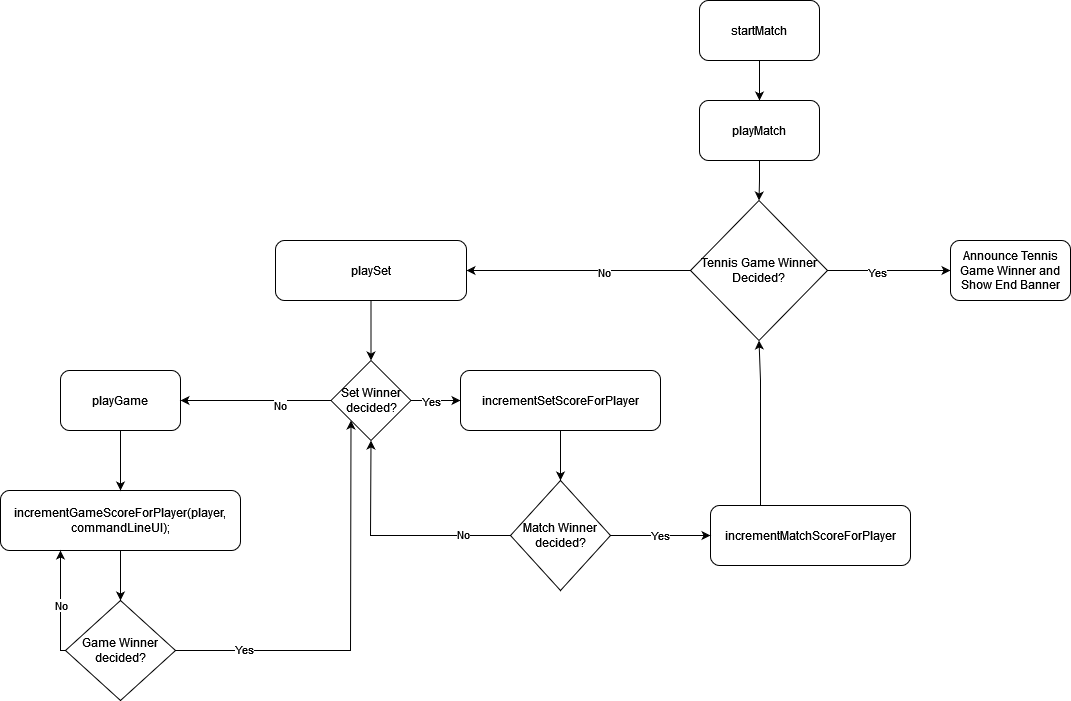

The diagram above was exported from draw.io. Its source (the exported page's mxGraphModel, read from the mxfile embedded in the PNG):
<mxGraphModel dx="2009" dy="722" grid="1" gridSize="10" guides="1" tooltips="1" connect="1" arrows="1" fold="1" page="1" pageScale="1" pageWidth="827" pageHeight="1169" math="0" shadow="0">
  <root>
    <mxCell id="0" />
    <mxCell id="1" parent="0" />
    <mxCell id="FmxHUt-AXG5P-ZLkkjqe-24" value="" style="edgeStyle=orthogonalEdgeStyle;rounded=0;orthogonalLoop=1;jettySize=auto;html=1;" edge="1" parent="1" source="FmxHUt-AXG5P-ZLkkjqe-22" target="FmxHUt-AXG5P-ZLkkjqe-23">
      <mxGeometry relative="1" as="geometry" />
    </mxCell>
    <mxCell id="FmxHUt-AXG5P-ZLkkjqe-28" value="Yes" style="edgeLabel;html=1;align=center;verticalAlign=middle;resizable=0;points=[];" vertex="1" connectable="0" parent="FmxHUt-AXG5P-ZLkkjqe-24">
      <mxGeometry x="-0.2" y="-1" relative="1" as="geometry">
        <mxPoint as="offset" />
      </mxGeometry>
    </mxCell>
    <mxCell id="FmxHUt-AXG5P-ZLkkjqe-26" value="" style="edgeStyle=orthogonalEdgeStyle;rounded=0;orthogonalLoop=1;jettySize=auto;html=1;entryX=1;entryY=0.5;entryDx=0;entryDy=0;" edge="1" parent="1" source="FmxHUt-AXG5P-ZLkkjqe-22" target="FmxHUt-AXG5P-ZLkkjqe-31">
      <mxGeometry relative="1" as="geometry">
        <mxPoint x="230" y="255" as="targetPoint" />
      </mxGeometry>
    </mxCell>
    <mxCell id="FmxHUt-AXG5P-ZLkkjqe-27" value="&lt;div&gt;No&lt;/div&gt;" style="edgeLabel;html=1;align=center;verticalAlign=middle;resizable=0;points=[];" vertex="1" connectable="0" parent="FmxHUt-AXG5P-ZLkkjqe-26">
      <mxGeometry x="-0.2267" y="1" relative="1" as="geometry">
        <mxPoint as="offset" />
      </mxGeometry>
    </mxCell>
    <mxCell id="FmxHUt-AXG5P-ZLkkjqe-22" value="Tennis Game Winner Decided?" style="rhombus;whiteSpace=wrap;html=1;" vertex="1" parent="1">
      <mxGeometry x="330" y="210" width="137" height="140" as="geometry" />
    </mxCell>
    <mxCell id="FmxHUt-AXG5P-ZLkkjqe-23" value="Announce Tennis Game Winner and Show End Banner" style="rounded=1;whiteSpace=wrap;html=1;" vertex="1" parent="1">
      <mxGeometry x="590" y="250" width="120" height="60" as="geometry" />
    </mxCell>
    <mxCell id="FmxHUt-AXG5P-ZLkkjqe-34" value="" style="edgeStyle=orthogonalEdgeStyle;rounded=0;orthogonalLoop=1;jettySize=auto;html=1;" edge="1" parent="1" source="FmxHUt-AXG5P-ZLkkjqe-29" target="FmxHUt-AXG5P-ZLkkjqe-33">
      <mxGeometry relative="1" as="geometry" />
    </mxCell>
    <mxCell id="FmxHUt-AXG5P-ZLkkjqe-29" value="startMatch" style="rounded=1;whiteSpace=wrap;html=1;" vertex="1" parent="1">
      <mxGeometry x="339" y="10" width="120" height="60" as="geometry" />
    </mxCell>
    <mxCell id="FmxHUt-AXG5P-ZLkkjqe-31" value="playSet" style="rounded=1;whiteSpace=wrap;html=1;" vertex="1" parent="1">
      <mxGeometry x="-85" y="250" width="191" height="60" as="geometry" />
    </mxCell>
    <mxCell id="FmxHUt-AXG5P-ZLkkjqe-35" value="" style="edgeStyle=orthogonalEdgeStyle;rounded=0;orthogonalLoop=1;jettySize=auto;html=1;" edge="1" parent="1" source="FmxHUt-AXG5P-ZLkkjqe-33" target="FmxHUt-AXG5P-ZLkkjqe-22">
      <mxGeometry relative="1" as="geometry" />
    </mxCell>
    <mxCell id="FmxHUt-AXG5P-ZLkkjqe-33" value="playMatch" style="rounded=1;whiteSpace=wrap;html=1;" vertex="1" parent="1">
      <mxGeometry x="339" y="110" width="120" height="60" as="geometry" />
    </mxCell>
    <mxCell id="FmxHUt-AXG5P-ZLkkjqe-49" value="incrementMatchScoreForPlayer" style="rounded=1;whiteSpace=wrap;html=1;" vertex="1" parent="1">
      <mxGeometry x="350" y="515" width="200" height="60" as="geometry" />
    </mxCell>
    <mxCell id="FmxHUt-AXG5P-ZLkkjqe-50" value="" style="endArrow=classic;html=1;rounded=0;exitX=0.25;exitY=0;exitDx=0;exitDy=0;entryX=0.5;entryY=1;entryDx=0;entryDy=0;" edge="1" parent="1" source="FmxHUt-AXG5P-ZLkkjqe-49" target="FmxHUt-AXG5P-ZLkkjqe-22">
      <mxGeometry width="50" height="50" relative="1" as="geometry">
        <mxPoint x="340" y="380" as="sourcePoint" />
        <mxPoint x="390" y="330" as="targetPoint" />
        <Array as="points">
          <mxPoint x="400" y="390" />
        </Array>
      </mxGeometry>
    </mxCell>
    <mxCell id="FmxHUt-AXG5P-ZLkkjqe-51" value="&lt;div&gt;Set Winner decided?&lt;/div&gt;" style="rhombus;whiteSpace=wrap;html=1;" vertex="1" parent="1">
      <mxGeometry x="-29.5" y="370" width="80" height="80" as="geometry" />
    </mxCell>
    <mxCell id="FmxHUt-AXG5P-ZLkkjqe-52" value="&lt;div&gt;playGame&lt;/div&gt;" style="rounded=1;whiteSpace=wrap;html=1;" vertex="1" parent="1">
      <mxGeometry x="-300" y="380" width="120" height="60" as="geometry" />
    </mxCell>
    <mxCell id="FmxHUt-AXG5P-ZLkkjqe-53" value="" style="endArrow=classic;html=1;rounded=0;exitX=0.5;exitY=1;exitDx=0;exitDy=0;entryX=0.5;entryY=0;entryDx=0;entryDy=0;" edge="1" parent="1" source="FmxHUt-AXG5P-ZLkkjqe-31" target="FmxHUt-AXG5P-ZLkkjqe-51">
      <mxGeometry width="50" height="50" relative="1" as="geometry">
        <mxPoint x="25" y="340" as="sourcePoint" />
        <mxPoint x="75" y="290" as="targetPoint" />
      </mxGeometry>
    </mxCell>
    <mxCell id="FmxHUt-AXG5P-ZLkkjqe-54" value="" style="endArrow=classic;html=1;rounded=0;exitX=1;exitY=0.5;exitDx=0;exitDy=0;entryX=0;entryY=0.5;entryDx=0;entryDy=0;" edge="1" parent="1" source="FmxHUt-AXG5P-ZLkkjqe-51" target="FmxHUt-AXG5P-ZLkkjqe-73">
      <mxGeometry width="50" height="50" relative="1" as="geometry">
        <mxPoint x="25" y="340" as="sourcePoint" />
        <mxPoint x="95" y="410" as="targetPoint" />
        <Array as="points" />
      </mxGeometry>
    </mxCell>
    <mxCell id="FmxHUt-AXG5P-ZLkkjqe-55" value="Yes" style="edgeLabel;html=1;align=center;verticalAlign=middle;resizable=0;points=[];" vertex="1" connectable="0" parent="FmxHUt-AXG5P-ZLkkjqe-54">
      <mxGeometry x="-0.5271" y="-2" relative="1" as="geometry">
        <mxPoint x="8" y="-2" as="offset" />
      </mxGeometry>
    </mxCell>
    <mxCell id="FmxHUt-AXG5P-ZLkkjqe-60" value="" style="endArrow=classic;html=1;rounded=0;exitX=0;exitY=0.5;exitDx=0;exitDy=0;entryX=1;entryY=0.5;entryDx=0;entryDy=0;" edge="1" parent="1" source="FmxHUt-AXG5P-ZLkkjqe-51" target="FmxHUt-AXG5P-ZLkkjqe-52">
      <mxGeometry width="50" height="50" relative="1" as="geometry">
        <mxPoint x="-355" y="350" as="sourcePoint" />
        <mxPoint x="-305" y="300" as="targetPoint" />
      </mxGeometry>
    </mxCell>
    <mxCell id="FmxHUt-AXG5P-ZLkkjqe-61" value="&lt;div&gt;No&lt;/div&gt;" style="edgeLabel;html=1;align=center;verticalAlign=middle;resizable=0;points=[];" vertex="1" connectable="0" parent="FmxHUt-AXG5P-ZLkkjqe-60">
      <mxGeometry x="-0.3231" y="4" relative="1" as="geometry">
        <mxPoint as="offset" />
      </mxGeometry>
    </mxCell>
    <mxCell id="FmxHUt-AXG5P-ZLkkjqe-67" value="incrementGameScoreForPlayer(player, commandLineUI);" style="rounded=1;whiteSpace=wrap;html=1;" vertex="1" parent="1">
      <mxGeometry x="-360" y="500" width="240" height="60" as="geometry" />
    </mxCell>
    <mxCell id="FmxHUt-AXG5P-ZLkkjqe-73" value="incrementSetScoreForPlayer" style="rounded=1;whiteSpace=wrap;html=1;" vertex="1" parent="1">
      <mxGeometry x="100" y="380" width="200" height="60" as="geometry" />
    </mxCell>
    <mxCell id="FmxHUt-AXG5P-ZLkkjqe-74" value="Match Winner decided?" style="rhombus;whiteSpace=wrap;html=1;" vertex="1" parent="1">
      <mxGeometry x="150" y="490" width="100" height="110" as="geometry" />
    </mxCell>
    <mxCell id="FmxHUt-AXG5P-ZLkkjqe-75" value="" style="endArrow=classic;html=1;rounded=0;exitX=0.5;exitY=1;exitDx=0;exitDy=0;entryX=0.5;entryY=0;entryDx=0;entryDy=0;" edge="1" parent="1" source="FmxHUt-AXG5P-ZLkkjqe-73" target="FmxHUt-AXG5P-ZLkkjqe-74">
      <mxGeometry width="50" height="50" relative="1" as="geometry">
        <mxPoint x="210" y="390" as="sourcePoint" />
        <mxPoint x="260" y="340" as="targetPoint" />
      </mxGeometry>
    </mxCell>
    <mxCell id="FmxHUt-AXG5P-ZLkkjqe-76" value="Yes" style="endArrow=classic;html=1;rounded=0;exitX=1;exitY=0.5;exitDx=0;exitDy=0;entryX=0;entryY=0.5;entryDx=0;entryDy=0;" edge="1" parent="1" source="FmxHUt-AXG5P-ZLkkjqe-74" target="FmxHUt-AXG5P-ZLkkjqe-49">
      <mxGeometry width="50" height="50" relative="1" as="geometry">
        <mxPoint x="210" y="390" as="sourcePoint" />
        <mxPoint x="260" y="340" as="targetPoint" />
      </mxGeometry>
    </mxCell>
    <mxCell id="FmxHUt-AXG5P-ZLkkjqe-80" value="" style="endArrow=classic;html=1;rounded=0;exitX=0;exitY=0.5;exitDx=0;exitDy=0;entryX=0.5;entryY=1;entryDx=0;entryDy=0;" edge="1" parent="1" source="FmxHUt-AXG5P-ZLkkjqe-74" target="FmxHUt-AXG5P-ZLkkjqe-51">
      <mxGeometry width="50" height="50" relative="1" as="geometry">
        <mxPoint x="250" y="420" as="sourcePoint" />
        <mxPoint x="300" y="370" as="targetPoint" />
        <Array as="points">
          <mxPoint x="10" y="545" />
        </Array>
      </mxGeometry>
    </mxCell>
    <mxCell id="FmxHUt-AXG5P-ZLkkjqe-91" value="No" style="edgeLabel;html=1;align=center;verticalAlign=middle;resizable=0;points=[];" vertex="1" connectable="0" parent="FmxHUt-AXG5P-ZLkkjqe-80">
      <mxGeometry x="-0.5915" y="-2" relative="1" as="geometry">
        <mxPoint as="offset" />
      </mxGeometry>
    </mxCell>
    <mxCell id="FmxHUt-AXG5P-ZLkkjqe-81" value="" style="endArrow=classic;html=1;rounded=0;exitX=0.5;exitY=1;exitDx=0;exitDy=0;entryX=0.5;entryY=0;entryDx=0;entryDy=0;" edge="1" parent="1" source="FmxHUt-AXG5P-ZLkkjqe-52" target="FmxHUt-AXG5P-ZLkkjqe-67">
      <mxGeometry width="50" height="50" relative="1" as="geometry">
        <mxPoint x="160" y="440" as="sourcePoint" />
        <mxPoint x="210" y="390" as="targetPoint" />
      </mxGeometry>
    </mxCell>
    <mxCell id="FmxHUt-AXG5P-ZLkkjqe-85" value="&lt;div&gt;Game Winner decided?&lt;/div&gt;" style="rhombus;whiteSpace=wrap;html=1;" vertex="1" parent="1">
      <mxGeometry x="-295" y="610" width="110" height="100" as="geometry" />
    </mxCell>
    <mxCell id="FmxHUt-AXG5P-ZLkkjqe-86" value="" style="endArrow=classic;html=1;rounded=0;exitX=0.5;exitY=1;exitDx=0;exitDy=0;entryX=0.5;entryY=0;entryDx=0;entryDy=0;" edge="1" parent="1" source="FmxHUt-AXG5P-ZLkkjqe-67" target="FmxHUt-AXG5P-ZLkkjqe-85">
      <mxGeometry width="50" height="50" relative="1" as="geometry">
        <mxPoint x="160" y="440" as="sourcePoint" />
        <mxPoint x="210" y="390" as="targetPoint" />
      </mxGeometry>
    </mxCell>
    <mxCell id="FmxHUt-AXG5P-ZLkkjqe-87" value="" style="endArrow=classic;html=1;rounded=0;exitX=1;exitY=0.5;exitDx=0;exitDy=0;entryX=0;entryY=1;entryDx=0;entryDy=0;" edge="1" parent="1" source="FmxHUt-AXG5P-ZLkkjqe-85" target="FmxHUt-AXG5P-ZLkkjqe-51">
      <mxGeometry width="50" height="50" relative="1" as="geometry">
        <mxPoint x="160" y="440" as="sourcePoint" />
        <mxPoint x="210" y="390" as="targetPoint" />
        <Array as="points">
          <mxPoint x="-10" y="660" />
        </Array>
      </mxGeometry>
    </mxCell>
    <mxCell id="FmxHUt-AXG5P-ZLkkjqe-88" value="&lt;div&gt;Yes&lt;/div&gt;" style="edgeLabel;html=1;align=center;verticalAlign=middle;resizable=0;points=[];" vertex="1" connectable="0" parent="FmxHUt-AXG5P-ZLkkjqe-87">
      <mxGeometry x="-0.6642" y="2" relative="1" as="geometry">
        <mxPoint as="offset" />
      </mxGeometry>
    </mxCell>
    <mxCell id="FmxHUt-AXG5P-ZLkkjqe-89" value="" style="endArrow=classic;html=1;rounded=0;entryX=0.25;entryY=1;entryDx=0;entryDy=0;exitX=0;exitY=0.5;exitDx=0;exitDy=0;" edge="1" parent="1" source="FmxHUt-AXG5P-ZLkkjqe-85" target="FmxHUt-AXG5P-ZLkkjqe-67">
      <mxGeometry width="50" height="50" relative="1" as="geometry">
        <mxPoint x="-300" y="660" as="sourcePoint" />
        <mxPoint x="210" y="390" as="targetPoint" />
        <Array as="points">
          <mxPoint x="-300" y="660" />
        </Array>
      </mxGeometry>
    </mxCell>
    <mxCell id="FmxHUt-AXG5P-ZLkkjqe-90" value="No" style="edgeLabel;html=1;align=center;verticalAlign=middle;resizable=0;points=[];" vertex="1" connectable="0" parent="FmxHUt-AXG5P-ZLkkjqe-89">
      <mxGeometry x="-0.5" y="-1" relative="1" as="geometry">
        <mxPoint x="-1" y="-25" as="offset" />
      </mxGeometry>
    </mxCell>
  </root>
</mxGraphModel>